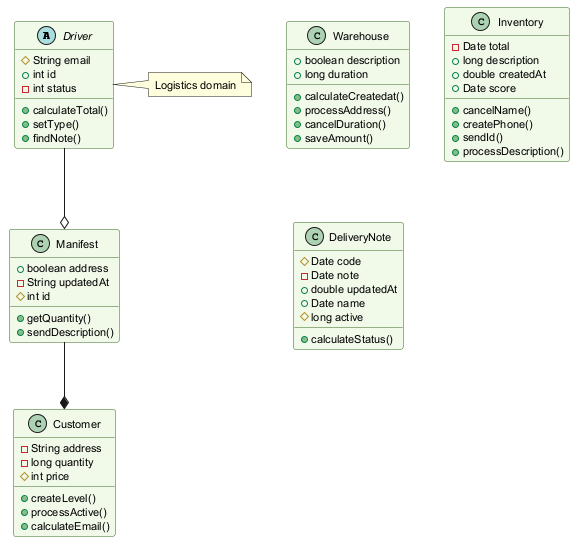

The diagram above was rendered by PlantUML. Its source (embedded in the PNG):
@startuml
skinparam backgroundColor #FFFFFF
skinparam classBackgroundColor #F1F8E9
skinparam classBorderColor #33691E
skinparam defaultFontSize 11
abstract class Driver {
  #String email
  +int id
  -int status
  +calculateTotal()
  +setType()
  +findNote()
}
class Customer {
  -String address
  -long quantity
  #int price
  +createLevel()
  +processActive()
  +calculateEmail()
}
class Warehouse {
  +boolean description
  +long duration
  +calculateCreatedat()
  +processAddress()
  +cancelDuration()
  +saveAmount()
}
class Inventory {
  -Date total
  +long description
  +double createdAt
  +Date score
  +cancelName()
  +createPhone()
  +sendId()
  +processDescription()
}
class Manifest {
  +boolean address
  -String updatedAt
  #int id
  +getQuantity()
  +sendDescription()
}
class DeliveryNote {
  #Date code
  -Date note
  +double updatedAt
  +Date name
  #long active
  +calculateStatus()
}
Driver --o Manifest
Manifest --* Customer
note right of Driver : Logistics domain
@enduml